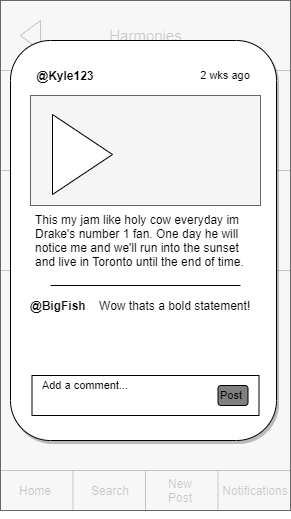

The diagram above was exported from draw.io. Its source (the exported page's mxGraphModel, read from the mxfile embedded in the PNG):
<mxGraphModel dx="1038" dy="556" grid="1" gridSize="10" guides="1" tooltips="1" connect="1" arrows="1" fold="1" page="1" pageScale="1" pageWidth="850" pageHeight="1100" math="0" shadow="0">
  <root>
    <mxCell id="Jz79r-TB3SPDsCQIe6YG-0" />
    <mxCell id="Jz79r-TB3SPDsCQIe6YG-1" parent="Jz79r-TB3SPDsCQIe6YG-0" />
    <mxCell id="qFlG9hkwnMb55pOrS_lo-0" value="" style="rounded=0;whiteSpace=wrap;html=1;" vertex="1" parent="Jz79r-TB3SPDsCQIe6YG-1">
      <mxGeometry x="40" y="40" width="290" height="510" as="geometry" />
    </mxCell>
    <mxCell id="qFlG9hkwnMb55pOrS_lo-1" value="" style="rounded=0;whiteSpace=wrap;html=1;strokeColor=#000000;fillColor=#ffffff;align=left;" vertex="1" parent="Jz79r-TB3SPDsCQIe6YG-1">
      <mxGeometry x="40" y="40" width="290" height="70" as="geometry" />
    </mxCell>
    <mxCell id="qFlG9hkwnMb55pOrS_lo-2" style="edgeStyle=none;rounded=0;orthogonalLoop=1;jettySize=auto;html=1;exitX=0.25;exitY=1;exitDx=0;exitDy=0;" edge="1" parent="Jz79r-TB3SPDsCQIe6YG-1" source="qFlG9hkwnMb55pOrS_lo-0" target="qFlG9hkwnMb55pOrS_lo-0">
      <mxGeometry relative="1" as="geometry" />
    </mxCell>
    <mxCell id="qFlG9hkwnMb55pOrS_lo-3" style="edgeStyle=none;rounded=0;orthogonalLoop=1;jettySize=auto;html=1;exitX=0.25;exitY=1;exitDx=0;exitDy=0;" edge="1" parent="Jz79r-TB3SPDsCQIe6YG-1" source="qFlG9hkwnMb55pOrS_lo-0" target="qFlG9hkwnMb55pOrS_lo-0">
      <mxGeometry relative="1" as="geometry" />
    </mxCell>
    <mxCell id="qFlG9hkwnMb55pOrS_lo-4" value="" style="rounded=0;whiteSpace=wrap;html=1;strokeColor=#000000;fillColor=#ffffff;" vertex="1" parent="Jz79r-TB3SPDsCQIe6YG-1">
      <mxGeometry x="40" y="510" width="290" height="40" as="geometry" />
    </mxCell>
    <mxCell id="qFlG9hkwnMb55pOrS_lo-5" style="edgeStyle=none;rounded=0;orthogonalLoop=1;jettySize=auto;html=1;exitX=0.25;exitY=1;exitDx=0;exitDy=0;" edge="1" parent="Jz79r-TB3SPDsCQIe6YG-1">
      <mxGeometry relative="1" as="geometry">
        <mxPoint x="112.5" y="550" as="sourcePoint" />
        <mxPoint x="112.5" y="550" as="targetPoint" />
      </mxGeometry>
    </mxCell>
    <mxCell id="qFlG9hkwnMb55pOrS_lo-6" style="edgeStyle=none;rounded=0;orthogonalLoop=1;jettySize=auto;html=1;exitX=0.25;exitY=1;exitDx=0;exitDy=0;" edge="1" parent="Jz79r-TB3SPDsCQIe6YG-1">
      <mxGeometry relative="1" as="geometry">
        <mxPoint x="112.5" y="550" as="sourcePoint" />
        <mxPoint x="112.5" y="550" as="targetPoint" />
      </mxGeometry>
    </mxCell>
    <mxCell id="qFlG9hkwnMb55pOrS_lo-7" value="" style="endArrow=none;html=1;exitX=0.25;exitY=1;exitDx=0;exitDy=0;entryX=0.25;entryY=1;entryDx=0;entryDy=0;" edge="1" parent="Jz79r-TB3SPDsCQIe6YG-1">
      <mxGeometry width="50" height="50" relative="1" as="geometry">
        <mxPoint x="112.5" y="510" as="sourcePoint" />
        <mxPoint x="112.5" y="550" as="targetPoint" />
      </mxGeometry>
    </mxCell>
    <mxCell id="qFlG9hkwnMb55pOrS_lo-8" value="" style="endArrow=none;html=1;exitX=0.5;exitY=1;exitDx=0;exitDy=0;entryX=0.5;entryY=1;entryDx=0;entryDy=0;" edge="1" parent="Jz79r-TB3SPDsCQIe6YG-1">
      <mxGeometry width="50" height="50" relative="1" as="geometry">
        <mxPoint x="185" y="510" as="sourcePoint" />
        <mxPoint x="185" y="550" as="targetPoint" />
      </mxGeometry>
    </mxCell>
    <mxCell id="qFlG9hkwnMb55pOrS_lo-9" value="" style="endArrow=none;html=1;exitX=0.75;exitY=1;exitDx=0;exitDy=0;entryX=0.75;entryY=1;entryDx=0;entryDy=0;" edge="1" parent="Jz79r-TB3SPDsCQIe6YG-1">
      <mxGeometry width="50" height="50" relative="1" as="geometry">
        <mxPoint x="257.5" y="510" as="sourcePoint" />
        <mxPoint x="257.5" y="550" as="targetPoint" />
      </mxGeometry>
    </mxCell>
    <mxCell id="qFlG9hkwnMb55pOrS_lo-10" value="Home" style="text;html=1;strokeColor=none;fillColor=none;align=center;verticalAlign=middle;whiteSpace=wrap;rounded=0;" vertex="1" parent="Jz79r-TB3SPDsCQIe6YG-1">
      <mxGeometry x="50" y="520" width="50" height="20" as="geometry" />
    </mxCell>
    <mxCell id="qFlG9hkwnMb55pOrS_lo-11" value="Search" style="text;html=1;strokeColor=none;fillColor=none;align=center;verticalAlign=middle;whiteSpace=wrap;rounded=0;" vertex="1" parent="Jz79r-TB3SPDsCQIe6YG-1">
      <mxGeometry x="125" y="520" width="50" height="20" as="geometry" />
    </mxCell>
    <mxCell id="qFlG9hkwnMb55pOrS_lo-12" value="&lt;div&gt;New Post&lt;/div&gt;" style="text;html=1;strokeColor=none;fillColor=none;align=center;verticalAlign=middle;whiteSpace=wrap;rounded=0;" vertex="1" parent="Jz79r-TB3SPDsCQIe6YG-1">
      <mxGeometry x="195" y="520" width="50" height="20" as="geometry" />
    </mxCell>
    <mxCell id="qFlG9hkwnMb55pOrS_lo-13" value="Notifications" style="text;html=1;strokeColor=none;fillColor=none;align=center;verticalAlign=middle;whiteSpace=wrap;rounded=0;" vertex="1" parent="Jz79r-TB3SPDsCQIe6YG-1">
      <mxGeometry x="270" y="520" width="50" height="20" as="geometry" />
    </mxCell>
    <mxCell id="qFlG9hkwnMb55pOrS_lo-14" value="" style="triangle;whiteSpace=wrap;html=1;strokeColor=#000000;fillColor=#ffffff;align=left;rotation=-180;" vertex="1" parent="Jz79r-TB3SPDsCQIe6YG-1">
      <mxGeometry x="60" y="60" width="20" height="30" as="geometry" />
    </mxCell>
    <mxCell id="qFlG9hkwnMb55pOrS_lo-15" value="&lt;font style=&quot;font-size: 15px&quot;&gt;Harmonies&lt;/font&gt;" style="text;html=1;strokeColor=none;fillColor=none;align=center;verticalAlign=middle;whiteSpace=wrap;rounded=0;" vertex="1" parent="Jz79r-TB3SPDsCQIe6YG-1">
      <mxGeometry x="122.5" y="65" width="125" height="20" as="geometry" />
    </mxCell>
    <mxCell id="qFlG9hkwnMb55pOrS_lo-16" value="" style="rounded=0;whiteSpace=wrap;html=1;strokeColor=#000000;fillColor=#ffffff;" vertex="1" parent="Jz79r-TB3SPDsCQIe6YG-1">
      <mxGeometry x="40" y="110" width="290" height="100" as="geometry" />
    </mxCell>
    <mxCell id="qFlG9hkwnMb55pOrS_lo-17" value="" style="whiteSpace=wrap;html=1;aspect=fixed;strokeColor=#666666;fillColor=#f5f5f5;fontColor=#333333;" vertex="1" parent="Jz79r-TB3SPDsCQIe6YG-1">
      <mxGeometry x="55" y="117.5" width="50" height="50" as="geometry" />
    </mxCell>
    <mxCell id="qFlG9hkwnMb55pOrS_lo-18" value="Angeline" style="text;html=1;strokeColor=none;fillColor=none;align=left;verticalAlign=middle;whiteSpace=wrap;rounded=0;" vertex="1" parent="Jz79r-TB3SPDsCQIe6YG-1">
      <mxGeometry x="117" y="118" width="190" height="20" as="geometry" />
    </mxCell>
    <mxCell id="qFlG9hkwnMb55pOrS_lo-19" value="Rayland Baxter" style="text;html=1;strokeColor=none;fillColor=none;align=left;verticalAlign=middle;whiteSpace=wrap;rounded=0;" vertex="1" parent="Jz79r-TB3SPDsCQIe6YG-1">
      <mxGeometry x="117" y="138" width="190" height="20" as="geometry" />
    </mxCell>
    <mxCell id="qFlG9hkwnMb55pOrS_lo-20" value="Posted: 02/21/20" style="text;html=1;strokeColor=none;fillColor=none;align=left;verticalAlign=middle;whiteSpace=wrap;rounded=0;fontSize=12;" vertex="1" parent="Jz79r-TB3SPDsCQIe6YG-1">
      <mxGeometry x="60" y="180" width="110" height="20" as="geometry" />
    </mxCell>
    <mxCell id="qFlG9hkwnMb55pOrS_lo-21" value="12 Posts Since" style="text;html=1;strokeColor=none;fillColor=none;align=right;verticalAlign=middle;whiteSpace=wrap;rounded=0;fontSize=12;" vertex="1" parent="Jz79r-TB3SPDsCQIe6YG-1">
      <mxGeometry x="210" y="180" width="110" height="20" as="geometry" />
    </mxCell>
    <mxCell id="qFlG9hkwnMb55pOrS_lo-22" value="" style="rounded=0;whiteSpace=wrap;html=1;strokeColor=#000000;fillColor=#ffffff;" vertex="1" parent="Jz79r-TB3SPDsCQIe6YG-1">
      <mxGeometry x="40" y="210" width="290" height="100" as="geometry" />
    </mxCell>
    <mxCell id="qFlG9hkwnMb55pOrS_lo-23" value="" style="whiteSpace=wrap;html=1;aspect=fixed;strokeColor=#666666;fillColor=#f5f5f5;fontColor=#333333;" vertex="1" parent="Jz79r-TB3SPDsCQIe6YG-1">
      <mxGeometry x="55" y="217.5" width="50" height="50" as="geometry" />
    </mxCell>
    <mxCell id="qFlG9hkwnMb55pOrS_lo-24" value="Shoot to Thrill" style="text;html=1;strokeColor=none;fillColor=none;align=left;verticalAlign=middle;whiteSpace=wrap;rounded=0;" vertex="1" parent="Jz79r-TB3SPDsCQIe6YG-1">
      <mxGeometry x="117" y="218" width="190" height="20" as="geometry" />
    </mxCell>
    <mxCell id="qFlG9hkwnMb55pOrS_lo-25" value="AC/DC" style="text;html=1;strokeColor=none;fillColor=none;align=left;verticalAlign=middle;whiteSpace=wrap;rounded=0;" vertex="1" parent="Jz79r-TB3SPDsCQIe6YG-1">
      <mxGeometry x="117" y="238" width="190" height="20" as="geometry" />
    </mxCell>
    <mxCell id="qFlG9hkwnMb55pOrS_lo-26" value="Posted: 01/18/20" style="text;html=1;strokeColor=none;fillColor=none;align=left;verticalAlign=middle;whiteSpace=wrap;rounded=0;fontSize=12;" vertex="1" parent="Jz79r-TB3SPDsCQIe6YG-1">
      <mxGeometry x="60" y="280" width="110" height="20" as="geometry" />
    </mxCell>
    <mxCell id="qFlG9hkwnMb55pOrS_lo-27" value="48 Posts Since" style="text;html=1;strokeColor=none;fillColor=none;align=right;verticalAlign=middle;whiteSpace=wrap;rounded=0;fontSize=12;" vertex="1" parent="Jz79r-TB3SPDsCQIe6YG-1">
      <mxGeometry x="210" y="280" width="110" height="20" as="geometry" />
    </mxCell>
    <mxCell id="qFlG9hkwnMb55pOrS_lo-28" value="" style="rounded=0;whiteSpace=wrap;html=1;opacity=80;fillColor=#f5f5f5;strokeColor=#666666;fontColor=#333333;" vertex="1" parent="Jz79r-TB3SPDsCQIe6YG-1">
      <mxGeometry x="40" y="40" width="290" height="510" as="geometry" />
    </mxCell>
    <mxCell id="Knkm0d4rn_lttAm_TnBH-0" value="user pic" style="ellipse;whiteSpace=wrap;html=1;aspect=fixed;" vertex="1" parent="Jz79r-TB3SPDsCQIe6YG-1">
      <mxGeometry x="50" y="125" width="30" height="30" as="geometry" />
    </mxCell>
    <mxCell id="Knkm0d4rn_lttAm_TnBH-1" value="&amp;nbsp;&lt;b&gt;@user666&amp;nbsp;&lt;/b&gt;this song is so goooood!" style="text;html=1;strokeColor=none;fillColor=none;align=center;verticalAlign=middle;whiteSpace=wrap;rounded=0;" vertex="1" parent="Jz79r-TB3SPDsCQIe6YG-1">
      <mxGeometry x="80" y="125" width="220" height="20" as="geometry" />
    </mxCell>
    <mxCell id="Knkm0d4rn_lttAm_TnBH-2" value="" style="rounded=0;whiteSpace=wrap;html=1;align=center;" vertex="1" parent="Jz79r-TB3SPDsCQIe6YG-1">
      <mxGeometry x="100" y="145" width="200" height="80" as="geometry" />
    </mxCell>
    <mxCell id="Knkm0d4rn_lttAm_TnBH-3" value="" style="ellipse;whiteSpace=wrap;html=1;aspect=fixed;" vertex="1" parent="Jz79r-TB3SPDsCQIe6YG-1">
      <mxGeometry x="175" y="160" width="50" height="50" as="geometry" />
    </mxCell>
    <mxCell id="Knkm0d4rn_lttAm_TnBH-4" value="" style="triangle;whiteSpace=wrap;html=1;" vertex="1" parent="Jz79r-TB3SPDsCQIe6YG-1">
      <mxGeometry x="188.75" y="170" width="22.5" height="30" as="geometry" />
    </mxCell>
    <mxCell id="Knkm0d4rn_lttAm_TnBH-5" value="Artist:" style="text;html=1;strokeColor=none;fillColor=none;align=center;verticalAlign=middle;whiteSpace=wrap;rounded=0;opacity=30;" vertex="1" parent="Jz79r-TB3SPDsCQIe6YG-1">
      <mxGeometry x="90" y="190" width="74" height="20" as="geometry" />
    </mxCell>
    <mxCell id="Knkm0d4rn_lttAm_TnBH-6" value="Song Title:" style="text;html=1;strokeColor=none;fillColor=none;align=center;verticalAlign=middle;whiteSpace=wrap;rounded=0;opacity=30;" vertex="1" parent="Jz79r-TB3SPDsCQIe6YG-1">
      <mxGeometry x="101" y="205" width="74" height="20" as="geometry" />
    </mxCell>
    <mxCell id="Knkm0d4rn_lttAm_TnBH-7" value="user pic" style="ellipse;whiteSpace=wrap;html=1;aspect=fixed;" vertex="1" parent="Jz79r-TB3SPDsCQIe6YG-1">
      <mxGeometry x="50" y="300" width="30" height="30" as="geometry" />
    </mxCell>
    <mxCell id="Knkm0d4rn_lttAm_TnBH-8" value="" style="rounded=0;whiteSpace=wrap;html=1;align=center;" vertex="1" parent="Jz79r-TB3SPDsCQIe6YG-1">
      <mxGeometry x="100" y="320" width="200" height="80" as="geometry" />
    </mxCell>
    <mxCell id="Knkm0d4rn_lttAm_TnBH-9" value="" style="ellipse;whiteSpace=wrap;html=1;aspect=fixed;" vertex="1" parent="Jz79r-TB3SPDsCQIe6YG-1">
      <mxGeometry x="175" y="335" width="50" height="50" as="geometry" />
    </mxCell>
    <mxCell id="Knkm0d4rn_lttAm_TnBH-10" value="" style="triangle;whiteSpace=wrap;html=1;" vertex="1" parent="Jz79r-TB3SPDsCQIe6YG-1">
      <mxGeometry x="188.75" y="345" width="22.5" height="30" as="geometry" />
    </mxCell>
    <mxCell id="Knkm0d4rn_lttAm_TnBH-11" value="Artist:" style="text;html=1;strokeColor=none;fillColor=none;align=center;verticalAlign=middle;whiteSpace=wrap;rounded=0;opacity=30;" vertex="1" parent="Jz79r-TB3SPDsCQIe6YG-1">
      <mxGeometry x="90" y="365" width="74" height="20" as="geometry" />
    </mxCell>
    <mxCell id="Knkm0d4rn_lttAm_TnBH-12" value="Song Title:" style="text;html=1;strokeColor=none;fillColor=none;align=center;verticalAlign=middle;whiteSpace=wrap;rounded=0;opacity=30;" vertex="1" parent="Jz79r-TB3SPDsCQIe6YG-1">
      <mxGeometry x="101" y="380" width="74" height="20" as="geometry" />
    </mxCell>
    <mxCell id="Knkm0d4rn_lttAm_TnBH-13" value="&amp;nbsp;&lt;b&gt;@user666&amp;nbsp;&lt;/b&gt;this song is so goooood!" style="text;html=1;strokeColor=none;fillColor=none;align=center;verticalAlign=middle;whiteSpace=wrap;rounded=0;" vertex="1" parent="Jz79r-TB3SPDsCQIe6YG-1">
      <mxGeometry x="80" y="300" width="220" height="20" as="geometry" />
    </mxCell>
    <mxCell id="Knkm0d4rn_lttAm_TnBH-14" value="&lt;b&gt;@paul543 &lt;/b&gt;HELLO WORLD!!&lt;br&gt;&lt;i&gt;&lt;font style=&quot;font-size: 11px&quot;&gt;view all 5 comments&lt;/font&gt;&lt;/i&gt;" style="text;html=1;strokeColor=none;fillColor=none;align=left;verticalAlign=middle;whiteSpace=wrap;rounded=0;" vertex="1" parent="Jz79r-TB3SPDsCQIe6YG-1">
      <mxGeometry x="75" y="240" width="220" height="20" as="geometry" />
    </mxCell>
    <mxCell id="Knkm0d4rn_lttAm_TnBH-15" value="&lt;b&gt;@paul543 &lt;/b&gt;HELLO WORLD!!&lt;br&gt;&lt;i&gt;&lt;font style=&quot;font-size: 11px&quot;&gt;view all 5 comments&lt;/font&gt;&lt;/i&gt;" style="text;html=1;strokeColor=none;fillColor=none;align=left;verticalAlign=middle;whiteSpace=wrap;rounded=0;" vertex="1" parent="Jz79r-TB3SPDsCQIe6YG-1">
      <mxGeometry x="75" y="410" width="220" height="20" as="geometry" />
    </mxCell>
    <mxCell id="Knkm0d4rn_lttAm_TnBH-16" value="&amp;nbsp;&lt;b&gt;@user666&amp;nbsp;&lt;/b&gt;this song is so goooood!" style="text;html=1;strokeColor=none;fillColor=none;align=center;verticalAlign=middle;whiteSpace=wrap;rounded=0;" vertex="1" parent="Jz79r-TB3SPDsCQIe6YG-1">
      <mxGeometry x="80" y="460" width="220" height="20" as="geometry" />
    </mxCell>
    <mxCell id="Knkm0d4rn_lttAm_TnBH-17" value="Profile Icon" style="ellipse;whiteSpace=wrap;html=1;aspect=fixed;" vertex="1" parent="Jz79r-TB3SPDsCQIe6YG-1">
      <mxGeometry x="50" y="105" width="70" height="70" as="geometry" />
    </mxCell>
    <mxCell id="Knkm0d4rn_lttAm_TnBH-18" value="" style="whiteSpace=wrap;html=1;aspect=fixed;fillColor=#f5f5f5;strokeColor=#666666;fontColor=#333333;" vertex="1" parent="Jz79r-TB3SPDsCQIe6YG-1">
      <mxGeometry x="140" y="345" width="90" height="90" as="geometry" />
    </mxCell>
    <mxCell id="Knkm0d4rn_lttAm_TnBH-19" value="" style="whiteSpace=wrap;html=1;aspect=fixed;fillColor=#f5f5f5;strokeColor=#666666;fontColor=#333333;" vertex="1" parent="Jz79r-TB3SPDsCQIe6YG-1">
      <mxGeometry x="140" y="245" width="90" height="90" as="geometry" />
    </mxCell>
    <mxCell id="Knkm0d4rn_lttAm_TnBH-20" value="Followers 1034" style="text;html=1;align=center;verticalAlign=middle;whiteSpace=wrap;rounded=0;strokeColor=#000000;" vertex="1" parent="Jz79r-TB3SPDsCQIe6YG-1">
      <mxGeometry x="152" y="214" width="96" height="20" as="geometry" />
    </mxCell>
    <mxCell id="Knkm0d4rn_lttAm_TnBH-21" value="&lt;h1&gt;Kanye West&lt;/h1&gt;&lt;p&gt;Lorem ipsum dolor sit amet, consectetur adipisicing elit, sed do eiusmod tempor incididunt.&lt;/p&gt;" style="text;html=1;strokeColor=none;fillColor=none;spacing=5;spacingTop=-20;whiteSpace=wrap;overflow=hidden;rounded=0;" vertex="1" parent="Jz79r-TB3SPDsCQIe6YG-1">
      <mxGeometry x="130" y="105" width="190" height="100" as="geometry" />
    </mxCell>
    <mxCell id="Knkm0d4rn_lttAm_TnBH-22" value="@kanyeisthebest" style="text;html=1;strokeColor=none;fillColor=none;align=center;verticalAlign=middle;whiteSpace=wrap;rounded=0;" vertex="1" parent="Jz79r-TB3SPDsCQIe6YG-1">
      <mxGeometry x="160" y="135" width="40" height="20" as="geometry" />
    </mxCell>
    <mxCell id="Knkm0d4rn_lttAm_TnBH-23" value="" style="endArrow=none;html=1;entryX=1;entryY=0;entryDx=0;entryDy=0;exitX=0;exitY=1;exitDx=0;exitDy=0;" edge="1" parent="Jz79r-TB3SPDsCQIe6YG-1" source="Knkm0d4rn_lttAm_TnBH-19" target="Knkm0d4rn_lttAm_TnBH-19">
      <mxGeometry width="50" height="50" relative="1" as="geometry">
        <mxPoint x="140" y="335" as="sourcePoint" />
        <mxPoint x="190" y="285" as="targetPoint" />
      </mxGeometry>
    </mxCell>
    <mxCell id="Knkm0d4rn_lttAm_TnBH-24" value="" style="endArrow=none;html=1;entryX=1;entryY=0;entryDx=0;entryDy=0;" edge="1" parent="Jz79r-TB3SPDsCQIe6YG-1" target="Knkm0d4rn_lttAm_TnBH-18">
      <mxGeometry width="50" height="50" relative="1" as="geometry">
        <mxPoint x="140" y="435" as="sourcePoint" />
        <mxPoint x="190" y="385" as="targetPoint" />
      </mxGeometry>
    </mxCell>
    <mxCell id="Knkm0d4rn_lttAm_TnBH-25" value="" style="rounded=1;whiteSpace=wrap;html=1;shadow=1;glass=0;comic=0;" vertex="1" parent="Jz79r-TB3SPDsCQIe6YG-1">
      <mxGeometry x="50" y="80" width="266" height="400" as="geometry" />
    </mxCell>
    <mxCell id="Knkm0d4rn_lttAm_TnBH-26" value="" style="rounded=0;whiteSpace=wrap;html=1;shadow=0;glass=0;comic=0;fillColor=#f5f5f5;strokeColor=#666666;fontColor=#333333;" vertex="1" parent="Jz79r-TB3SPDsCQIe6YG-1">
      <mxGeometry x="70" y="135" width="230" height="110" as="geometry" />
    </mxCell>
    <mxCell id="Knkm0d4rn_lttAm_TnBH-27" value="" style="triangle;whiteSpace=wrap;html=1;shadow=0;glass=0;comic=0;" vertex="1" parent="Jz79r-TB3SPDsCQIe6YG-1">
      <mxGeometry x="92" y="154" width="60" height="80" as="geometry" />
    </mxCell>
    <mxCell id="Knkm0d4rn_lttAm_TnBH-28" value="&lt;b&gt;@Kyle123&lt;/b&gt;" style="text;html=1;strokeColor=none;fillColor=none;align=center;verticalAlign=middle;whiteSpace=wrap;rounded=0;shadow=0;glass=0;comic=0;" vertex="1" parent="Jz79r-TB3SPDsCQIe6YG-1">
      <mxGeometry x="85" y="105" width="40" height="20" as="geometry" />
    </mxCell>
    <mxCell id="Knkm0d4rn_lttAm_TnBH-29" value="This my jam like holy cow everyday im Drake's number 1 fan. One day he will notice me and we'll run into the sunset and live in Toronto until the end of time." style="text;html=1;strokeColor=none;fillColor=none;align=left;verticalAlign=middle;whiteSpace=wrap;rounded=0;shadow=0;glass=0;comic=0;" vertex="1" parent="Jz79r-TB3SPDsCQIe6YG-1">
      <mxGeometry x="72.5" y="270" width="215" height="20" as="geometry" />
    </mxCell>
    <mxCell id="Knkm0d4rn_lttAm_TnBH-30" value="" style="endArrow=none;html=1;fontSize=11;" edge="1" parent="Jz79r-TB3SPDsCQIe6YG-1">
      <mxGeometry width="50" height="50" relative="1" as="geometry">
        <mxPoint x="90" y="325" as="sourcePoint" />
        <mxPoint x="280" y="325" as="targetPoint" />
      </mxGeometry>
    </mxCell>
    <mxCell id="Knkm0d4rn_lttAm_TnBH-31" value="" style="rounded=0;whiteSpace=wrap;html=1;shadow=0;glass=0;comic=0;fontSize=11;align=left;" vertex="1" parent="Jz79r-TB3SPDsCQIe6YG-1">
      <mxGeometry x="71.5" y="415" width="227" height="40" as="geometry" />
    </mxCell>
    <mxCell id="Knkm0d4rn_lttAm_TnBH-32" value="Add a comment..." style="text;html=1;strokeColor=none;fillColor=none;align=center;verticalAlign=middle;whiteSpace=wrap;rounded=0;shadow=0;glass=0;comic=0;fontSize=11;" vertex="1" parent="Jz79r-TB3SPDsCQIe6YG-1">
      <mxGeometry x="65" y="415" width="120" height="20" as="geometry" />
    </mxCell>
    <mxCell id="Knkm0d4rn_lttAm_TnBH-33" value="Post" style="rounded=1;whiteSpace=wrap;html=1;shadow=0;glass=0;comic=0;fillColor=#808080;fontSize=11;align=left;" vertex="1" parent="Jz79r-TB3SPDsCQIe6YG-1">
      <mxGeometry x="257.5" y="425" width="30" height="20" as="geometry" />
    </mxCell>
    <mxCell id="Knkm0d4rn_lttAm_TnBH-34" value="&lt;font style=&quot;font-size: 12px&quot;&gt;&lt;b&gt;@BigFish&lt;/b&gt;&amp;nbsp; &amp;nbsp; Wow thats a bold statement!&lt;/font&gt;" style="text;html=1;strokeColor=none;fillColor=none;align=left;verticalAlign=middle;whiteSpace=wrap;rounded=0;shadow=0;glass=0;comic=0;fontSize=11;" vertex="1" parent="Jz79r-TB3SPDsCQIe6YG-1">
      <mxGeometry x="67.5" y="335" width="235" height="20" as="geometry" />
    </mxCell>
    <mxCell id="Knkm0d4rn_lttAm_TnBH-35" value="2 wks ago" style="text;html=1;strokeColor=none;fillColor=none;align=center;verticalAlign=middle;whiteSpace=wrap;rounded=0;shadow=0;glass=0;comic=0;fontSize=11;" vertex="1" parent="Jz79r-TB3SPDsCQIe6YG-1">
      <mxGeometry x="225" y="105" width="80" height="20" as="geometry" />
    </mxCell>
  </root>
</mxGraphModel>